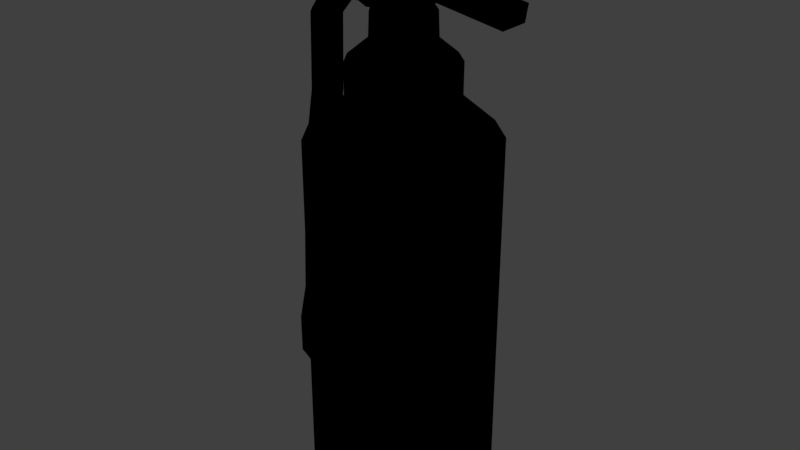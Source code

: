 # Source: fire_ex.blend  (saved by Blender 2.79.0; exported with 4.5.12 LTS)
import bpy
from mathutils import Matrix  # noqa: F401  (used for matrix-valued properties, if any)

bpy.ops.wm.read_factory_settings(use_empty=True)
scene = bpy.context.scene
scene.name = 'Scene'

# ---- collections
col_collection_1 = bpy.data.collections.new('Collection 1'); scene.collection.children.link(col_collection_1)

# ---- materials (node trees are filled in below, after node groups)
mat_material_002 = bpy.data.materials.new('Material.002')
mat_material_002.alpha_threshold = 0.0
mat_material_002.use_transparent_shadow = False
mat_material_002.diffuse_color = (0.0, 0.0, 0.0, 1.0)
mat_material_002.roughness = 0.5
mat_material_003 = bpy.data.materials.new('Material.003')
mat_material_003.alpha_threshold = 0.0
mat_material_003.use_transparent_shadow = False
mat_material_003.roughness = 0.5

# ---- material node trees

# ---- world
world_world = bpy.data.worlds.new('World'); scene.world = world_world
world_world.color = (0.05088, 0.05088, 0.05088)
world_world.use_sun_shadow = False
world_world.sun_shadow_jitter_overblur = 0.0
world_world.cycles.sampling_method = 'MANUAL'

# ---- meshes
me_cylinder_001 = bpy.data.meshes.new('Cylinder.001')
me_cylinder_001.from_pydata([(3.498e-08, 1.656, -1.168), (-3.447e-09, 1.531, 1.421), (1.295, 1.033, -1.168), (1.197, 0.9544, 1.421), (1.615, -0.3686, -1.168), (1.492, -0.3406, 1.421), (0.7187, -1.492, -1.168), (0.6641, -1.379, 1.421), (-0.7187, -1.492, -1.168), (-0.6641, -1.379, 1.421), (-1.615, -0.3686, -1.168), (-1.492, -0.3406, 1.421), (-1.295, 1.033, -1.168), (-1.197, 0.9544, 1.421), (-1.384e-05, 1.303, -1.776), (1.018, 0.812, -1.776), (1.27, -0.2898, -1.776), (0.5652, -1.174, -1.776), (-0.5652, -1.174, -1.776), (-1.27, -0.2898, -1.776), (-1.018, 0.8121, -1.776), (-0.0001759, 1.331, -2.225), (1.04, 0.8301, -2.224), (1.297, -0.2964, -2.224), (0.577, -1.199, -2.224), (-0.5774, -1.199, -2.225), (-1.297, -0.2961, -2.225), (-1.04, 0.8297, -2.225), (-0.0498, 1.328, -3.011), (0.9881, 0.8592, -2.82), (1.255, -0.3096, -2.759), (0.5184, -1.22, -2.916), (-0.6025, -1.178, -3.083), (-1.278, -0.2869, -3.149), (-1.038, 0.8072, -3.128), (0.8403, 1.33, -4.335), (1.647, 0.8207, -3.611), (1.835, -0.2885, -3.444), (1.292, -1.202, -3.93), (0.4027, -1.174, -4.726), (-0.1057, -0.279, -5.172), (0.07035, 0.7936, -5.019), (2.861, 1.416, -5.902), (3.034, 0.9104, -4.799), (3.09, -0.326, -4.523), (2.944, -1.3, -5.295), (2.814, -1.253, -6.491), (2.79, -0.3048, -7.208), (2.795, 0.8578, -6.953), (9.725, 1.42, -6.007), (9.865, 0.8786, -4.915), (9.9, -0.313, -4.647), (9.802, -1.274, -5.399), (9.647, -1.284, -6.621), (9.551, -0.3185, -7.392), (9.585, 0.8911, -7.116), (17.55, 1.42, -7.282), (17.69, 0.891, -6.175), (17.73, -0.3185, -5.899), (17.63, -1.284, -6.669), (17.47, -1.274, -7.89), (17.37, -0.3134, -8.643), (17.41, 0.8795, -8.375), (29.78, 1.458, -7.672), (29.77, 0.9125, -6.527), (29.77, -0.326, -6.243), (29.78, -1.317, -7.037), (29.79, -1.311, -8.303), (29.79, -0.3227, -9.086), (29.79, 0.9051, -8.807), (32.98, 2.174, -7.497), (32.96, 1.353, -5.801), (32.95, -0.4827, -5.382), (32.97, -1.957, -6.555), (32.99, -1.961, -8.441), (33.0, -0.4849, -9.622), (33.0, 1.358, -9.2), (36.68, 2.161, -7.479), (36.67, 1.347, -5.79), (36.67, -0.4808, -5.373), (36.68, -1.947, -6.542), (36.69, -1.947, -8.417), (36.69, -0.4808, -9.586), (36.69, 1.347, -9.169), (38.08, 1.379, -7.471), (38.07, 0.8598, -6.393), (38.07, -0.3069, -6.126), (38.08, -1.242, -6.872), (38.08, -1.242, -8.069), (38.09, -0.3068, -8.815), (38.09, 0.8597, -8.549), (-1.976, 1.535, 0.4929), (-1.833, 1.712, 4.232), (2.463, 1.448, 0.6035), (2.445, 1.448, 4.565), (-3.279, 1.465, 0.5403), (-4.678, 1.521, 3.875), (-3.098, 1.64, 7.795), (-5.35, 1.512, 7.461), (-2.784, 1.488, 12.62), (-4.107, 1.429, 13.77), (-0.6621, 1.505, 5.148), (-1.82, 1.686, 7.135), (0.5852, 1.448, 12.89), (-0.9678, 1.449, 13.14), (-1.976, -1.474, 0.4929), (-1.833, -1.652, 4.232), (2.463, -1.388, 0.6035), (2.445, -1.388, 4.565), (-3.279, -1.404, 0.5403), (-4.678, -1.461, 3.875), (-3.098, -1.579, 7.795), (-5.35, -1.451, 7.461), (-2.784, -1.427, 12.62), (-4.107, -1.368, 13.77), (-0.6621, -1.444, 5.148), (-1.82, -1.625, 7.135), (0.5852, -1.387, 12.89), (-0.9678, -1.389, 13.14), (0.1781, -1.78, 0.5416), (0.1781, -0.5666, 0.5416), (1.614, -1.78, 1.628), (1.614, -0.5666, 1.628), (1.659, -1.78, 3.428), (1.659, -0.5666, 3.428), (0.2803, -1.78, 4.586), (0.2803, -0.5666, 4.586), (-1.485, -1.78, 4.23), (-1.485, -0.5666, 4.23), (-2.307, -1.78, 2.628), (-2.307, -0.5666, 2.628), (-1.567, -1.78, 0.9864), (-1.567, -0.5666, 0.9864), (44.36, 8.501, 2.676), (11.79, 8.499, 2.519), (44.34, 7.531, 6.611), (11.77, 7.53, 6.453), (44.33, 4.844, 9.645), (11.76, 4.842, 9.487), (44.32, 1.054, 11.08), (11.75, 1.054, 10.92), (44.32, -2.97, 10.59), (11.75, -2.969, 10.44), (44.33, -6.306, 8.291), (11.76, -6.304, 8.133), (44.35, -8.189, 4.702), (11.78, -8.187, 4.545), (44.37, -8.189, 0.649), (11.8, -8.187, 0.493), (44.39, -6.306, -2.94), (11.82, -6.304, -3.095), (44.4, -2.97, -5.242), (11.83, -2.969, -5.397), (44.4, 1.054, -5.731), (11.83, 1.054, -5.885), (44.39, 4.844, -4.294), (11.82, 4.842, -4.448), (44.38, 7.531, -1.26), (11.81, 7.53, -1.415), (46.18, 6.536, 2.684), (46.17, 5.791, 5.707), (46.16, 3.727, 8.036), (46.15, 0.817, 9.14), (46.15, -2.273, 8.765), (46.16, -4.835, 6.997), (46.17, -6.281, 4.241), (46.19, -6.281, 1.128), (46.2, -4.835, -1.628), (46.21, -2.273, -3.396), (46.21, 0.817, -3.771), (46.21, 3.727, -2.668), (46.2, 5.791, -0.3378), (8.626, 4.9, 2.504), (8.615, 4.342, 4.766), (8.606, 2.798, 6.509), (8.602, 0.6197, 7.335), (8.604, -1.693, 7.054), (8.61, -3.61, 5.731), (8.62, -4.692, 3.669), (8.631, -4.692, 1.339), (8.641, -3.61, -0.7233), (8.647, -1.693, -2.047), (8.649, 0.6197, -2.327), (8.645, 2.798, -1.501), (8.636, 4.342, 0.2422), (5.311, 4.912, 2.488), (5.3, 4.353, 4.755), (5.292, 2.805, 6.503), (5.288, 0.6212, 7.331), (5.289, -1.697, 7.05), (5.296, -3.619, 5.723), (5.306, -4.704, 3.656), (5.317, -4.704, 1.32), (5.327, -3.619, -0.7473), (5.333, -1.697, -2.074), (5.335, 0.6212, -2.355), (5.331, 2.805, -1.527), (5.322, 4.353, 0.2207), (3.607, 2.896, 2.48), (3.601, 2.568, 3.81), (3.596, 1.66, 4.836), (3.593, 0.3782, 5.322), (3.594, -0.9822, 5.157), (3.598, -2.11, 4.378), (3.604, -2.747, 3.165), (3.61, -2.747, 1.795), (3.616, -2.11, 0.5812), (3.62, -0.9822, -0.1973), (3.621, 0.3782, -0.3625), (3.618, 1.66, 0.1235), (3.614, 2.568, 1.149), (1.171, 2.802, 2.468), (1.165, 2.485, 3.755), (1.16, 1.606, 4.747), (1.158, 0.3669, 5.217), (1.158, -0.9488, 5.057), (1.162, -2.04, 4.304), (1.168, -2.656, 3.131), (1.174, -2.656, 1.805), (1.18, -2.04, 0.6318), (1.183, -0.9488, -0.1211), (1.184, 0.3669, -0.2808), (1.182, 1.606, 0.1892), (1.177, 2.485, 1.181), (5.809, -5.558, 5.313), (4.911, -3.947, 8.297), (3.27, -2.857, 2.968), (2.318, -1.15, 6.13), (2.067, -1.463, 2.964), (1.599, -0.6236, 4.518), (5.073, -6.172, 5.423), (4.175, -4.561, 8.408), (2.456, -3.537, 3.09), (1.504, -1.83, 6.252), (1.297, -2.105, 3.079), (0.8294, -1.266, 4.633), (0.05676, 1.187, -1.033), (0.05675, 1.187, 0.9674), (0.8386, 0.8104, -1.033), (0.8386, 0.8104, 0.9674), (1.032, -0.03561, -1.033), (1.032, -0.03561, 0.9674), (0.4906, -0.7141, -1.033), (0.4906, -0.7141, 0.9674), (-0.3771, -0.7141, -1.033), (-0.3771, -0.7141, 0.9674), (-0.9182, -0.03561, -1.033), (-0.9182, -0.03561, 0.9674), (-0.7251, 0.8104, -1.033), (-0.7251, 0.8104, 0.9674), (0.05675, 0.8401, -1.615), (0.5675, 0.5942, -1.615), (0.6936, 0.04156, -1.615), (0.3402, -0.4016, -1.615), (-0.2267, -0.4016, -1.615), (-0.5801, 0.04156, -1.615), (-0.454, 0.5942, -1.615), (0.05675, 0.8401, -2.257), (0.5675, 0.5942, -2.257), (0.6936, 0.04156, -2.257), (0.3402, -0.4016, -2.257), (-0.2267, -0.4016, -2.257), (-0.5801, 0.04156, -2.257), (-0.454, 0.5942, -2.257), (0.05676, 0.8401, -3.016), (0.5675, 0.5942, -3.016), (0.6936, 0.04156, -3.016), (0.3402, -0.4016, -3.016), (-0.2267, -0.4016, -3.016), (-0.5801, 0.04156, -3.016), (-0.454, 0.5942, -3.016), (0.9302, 0.8401, -4.349), (1.322, 0.5942, -4.021), (1.419, 0.04156, -3.94), (1.148, -0.4016, -4.167), (0.7128, -0.4016, -4.531), (0.4418, 0.04156, -4.757), (0.5385, 0.5942, -4.676), (2.97, 0.9291, -5.886), (2.914, 0.6497, -5.308), (2.9, 0.02175, -5.166), (2.939, -0.4818, -5.565), (3.001, -0.4818, -6.206), (3.04, 0.02175, -6.606), (3.027, 0.6497, -6.464), (9.781, 0.9291, -6.053), (9.873, 0.6497, -5.48), (9.895, 0.02175, -5.338), (9.832, -0.4818, -5.735), (9.73, -0.4818, -6.371), (9.667, 0.02175, -6.767), (9.689, 0.6497, -6.626), (17.61, 0.9291, -7.303), (17.7, 0.6497, -6.73), (17.72, 0.02175, -6.589), (17.66, -0.4818, -6.985), (17.56, -0.4818, -7.621), (17.49, 0.02175, -8.018), (17.52, 0.6497, -7.876), (29.92, 0.972, -7.696), (29.91, 0.6764, -7.082), (29.91, 0.0122, -6.93), (29.91, -0.5204, -7.355), (29.92, -0.5204, -8.037), (29.92, 0.0122, -8.461), (29.92, 0.6764, -8.31), (33.11, 1.688, -7.533), (33.1, 1.123, -6.36), (33.1, -0.147, -6.07), (33.1, -1.165, -6.882), (33.11, -1.165, -8.184), (33.11, -0.147, -8.996), (33.11, 1.123, -8.706), (36.59, 1.688, -7.513), (36.58, 1.123, -6.339), (36.58, -0.147, -6.05), (36.58, -1.165, -6.862), (36.59, -1.165, -8.164), (36.59, -0.147, -8.976), (36.59, 1.123, -8.686), (37.6, 1.154, -7.507), (37.6, 0.7896, -6.751), (37.6, -0.02819, -6.564), (37.6, -0.684, -7.087), (37.6, -0.684, -7.926), (37.61, -0.02819, -8.449), (37.6, 0.7896, -8.262), (-1.917, 1.244, 0.9408), (-1.932, 1.244, 4.121), (2.127, 1.244, 0.9602), (2.112, 1.244, 4.14), (-2.917, 1.244, 0.9546), (-4.147, 1.244, 3.981), (-3.331, 1.244, 7.573), (-4.79, 1.244, 7.435), (-3.22, 1.244, 12.41), (-3.895, 1.244, 13.19), (-1.075, 1.244, 5.312), (-1.642, 1.244, 6.881), (0.1916, 1.244, 12.54), (-0.5913, 1.244, 12.66), (-1.917, -0.8097, 0.9408), (-1.932, -0.8097, 4.121), (2.127, -0.8097, 0.9602), (2.112, -0.8097, 4.14), (-2.917, -0.8097, 0.9546), (-4.147, -0.8097, 3.981), (-3.331, -0.8097, 7.573), (-4.79, -0.8097, 7.435), (-3.22, -0.8097, 12.41), (-3.895, -0.8097, 13.19), (-1.075, -0.8097, 5.312), (-1.642, -0.8097, 6.881), (0.1916, -0.8097, 12.54), (-0.5913, -0.8097, 12.66), (0.1299, -1.172, 1.029), (0.1299, -0.8005, 1.029), (1.198, -1.172, 1.838), (1.198, -0.8005, 1.838), (1.232, -1.172, 3.177), (1.232, -0.8005, 3.177), (0.2059, -1.172, 4.039), (0.2059, -0.8005, 4.039), (-1.107, -1.172, 3.774), (-1.107, -0.8005, 3.774), (-1.719, -1.172, 2.582), (-1.719, -0.8005, 2.582), (-1.168, -1.172, 1.36), (-1.168, -0.8005, 1.36), (44.16, 8.063, 2.642), (12.11, 8.063, 2.488), (44.14, 7.164, 6.286), (12.09, 7.164, 6.132), (44.13, 4.675, 9.096), (12.08, 4.675, 8.942), (44.12, 1.165, 10.43), (12.07, 1.165, 10.27), (44.12, -2.561, 9.975), (12.08, -2.561, 9.821), (44.13, -5.65, 7.842), (12.09, -5.65, 7.688), (44.15, -7.395, 4.519), (12.1, -7.395, 4.365), (44.17, -7.395, 0.7648), (12.12, -7.395, 0.6108), (44.18, -5.65, -2.559), (12.14, -5.65, -2.713), (44.19, -2.561, -4.691), (12.15, -2.561, -4.845), (44.19, 1.165, -5.144), (12.15, 1.165, -5.298), (44.19, 4.675, -3.813), (12.14, 4.675, -3.967), (44.18, 7.164, -1.003), (12.13, 7.164, -1.157), (45.62, 6.448, 2.649), (45.61, 5.735, 5.543), (45.59, 3.758, 7.775), (45.59, 0.9708, 8.832), (45.59, -1.989, 8.472), (45.6, -4.442, 6.779), (45.61, -5.827, 4.139), (45.63, -5.827, 1.158), (45.64, -4.442, -1.481), (45.65, -1.989, -3.175), (45.65, 0.9708, -3.534), (45.64, 3.758, -2.477), (45.63, 5.735, -0.2457), (8.98, 4.478, 2.473), (8.97, 3.99, 4.452), (8.963, 2.639, 5.977), (8.96, 0.7333, 6.7), (8.961, -1.29, 6.454), (8.966, -2.967, 5.296), (8.975, -3.914, 3.492), (8.985, -3.914, 1.454), (8.994, -2.967, -0.351), (8.999, -1.29, -1.509), (9.0, 0.7333, -1.754), (8.997, 2.639, -1.032), (8.989, 3.99, 0.4939), (5.64, 4.478, 2.457), (5.63, 3.99, 4.435), (5.623, 2.639, 5.961), (5.619, 0.7333, 6.684), (5.62, -1.29, 6.438), (5.626, -2.967, 5.28), (5.635, -3.914, 3.476), (5.644, -3.914, 1.438), (5.653, -2.967, -0.367), (5.659, -1.29, -1.525), (5.66, 0.7333, -1.77), (5.656, 2.639, -1.048), (5.649, 3.99, 0.4778), (3.969, 2.478, 2.449), (3.964, 2.22, 3.498), (3.96, 1.503, 4.307), (3.959, 0.4922, 4.691), (3.959, -0.5808, 4.56), (3.962, -1.47, 3.946), (3.967, -1.973, 2.989), (3.972, -1.973, 1.908), (3.977, -1.47, 0.951), (3.98, -0.5808, 0.3369), (3.98, 0.4922, 0.2066), (3.978, 1.503, 0.59), (3.974, 2.22, 1.399), (1.673, 2.478, 2.438), (1.668, 2.22, 3.487), (1.664, 1.503, 4.296), (1.662, 0.4922, 4.68), (1.663, -0.5808, 4.549), (1.666, -1.47, 3.935), (1.67, -1.973, 2.978), (1.675, -1.973, 1.897), (1.68, -1.47, 0.94), (1.683, -0.5808, 0.3259), (1.684, 0.4922, 0.1956), (1.682, 1.503, 0.5789), (1.678, 2.22, 1.388), (5.235, -5.198, 5.457), (4.537, -3.946, 7.776), (2.941, -2.806, 3.475), (2.243, -1.554, 5.794), (2.016, -1.703, 3.446), (1.686, -1.111, 4.543), (5.096, -5.314, 5.478), (4.398, -4.062, 7.797), (2.802, -2.923, 3.496), (2.104, -1.671, 5.815), (1.876, -1.82, 3.467), (1.546, -1.227, 4.564)], [], [(0, 2, 3, 1), (2, 4, 5, 3), (4, 6, 7, 5), (6, 8, 9, 7), (8, 10, 11, 9), (3, 5, 7, 9, 11, 13, 1), (10, 12, 13, 11), (12, 0, 1, 13), (2, 15, 16, 4), (19, 26, 27, 20), (8, 18, 19, 10), (0, 14, 15, 2), (4, 16, 17, 6), (10, 19, 20, 12), (6, 17, 18, 8), (12, 20, 14, 0), (23, 30, 31, 24), (17, 24, 25, 18), (15, 22, 23, 16), (20, 27, 21, 14), (18, 25, 26, 19), (16, 23, 24, 17), (14, 21, 22, 15), (34, 41, 35, 28), (21, 28, 29, 22), (26, 33, 34, 27), (24, 31, 32, 25), (22, 29, 30, 23), (27, 34, 28, 21), (25, 32, 33, 26), (40, 47, 48, 41), (32, 39, 40, 33), (30, 37, 38, 31), (28, 35, 36, 29), (33, 40, 41, 34), (31, 38, 39, 32), (29, 36, 37, 30), (46, 53, 54, 47), (38, 45, 46, 39), (36, 43, 44, 37), (41, 48, 42, 35), (39, 46, 47, 40), (37, 44, 45, 38), (35, 42, 43, 36), (50, 57, 58, 51), (44, 51, 52, 45), (42, 49, 50, 43), (47, 54, 55, 48), (45, 52, 53, 46), (43, 50, 51, 44), (48, 55, 49, 42), (61, 68, 69, 62), (55, 62, 56, 49), (53, 60, 61, 54), (51, 58, 59, 52), (49, 56, 57, 50), (54, 61, 62, 55), (52, 59, 60, 53), (69, 76, 70, 63), (59, 66, 67, 60), (57, 64, 65, 58), (62, 69, 63, 56), (60, 67, 68, 61), (58, 65, 66, 59), (56, 63, 64, 57), (73, 80, 81, 74), (67, 74, 75, 68), (65, 72, 73, 66), (63, 70, 71, 64), (68, 75, 76, 69), (66, 73, 74, 67), (64, 71, 72, 65), (77, 84, 85, 78), (71, 78, 79, 72), (76, 83, 77, 70), (74, 81, 82, 75), (72, 79, 80, 73), (70, 77, 78, 71), (75, 82, 83, 76), (84, 90, 89, 88, 87, 86, 85), (82, 89, 90, 83), (80, 87, 88, 81), (78, 85, 86, 79), (83, 90, 84, 77), (81, 88, 89, 82), (79, 86, 87, 80), (91, 93, 94, 92), (92, 96, 95, 91), (92, 97, 98, 96), (97, 99, 100, 98), (92, 101, 102, 97), (101, 103, 104, 102), (105, 106, 108, 107), (106, 105, 109, 110), (106, 110, 112, 111), (111, 112, 114, 113), (106, 111, 116, 115), (115, 116, 118, 117), (99, 97, 111, 113), (91, 95, 109, 105), (97, 102, 116, 111), (93, 91, 105, 107), (101, 92, 106, 115), (96, 98, 112, 110), (104, 103, 117, 118), (92, 94, 108, 106), (102, 104, 118, 116), (100, 99, 113, 114), (94, 93, 107, 108), (103, 101, 115, 117), (98, 100, 114, 112), (95, 96, 110, 109), (119, 121, 122, 120), (121, 123, 124, 122), (123, 125, 126, 124), (125, 127, 128, 126), (127, 129, 130, 128), (122, 124, 126, 128, 130, 132, 120), (129, 131, 132, 130), (131, 119, 120, 132), (119, 131, 129, 127, 125, 123, 121), (133, 135, 136, 134), (135, 137, 138, 136), (137, 139, 140, 138), (139, 141, 142, 140), (141, 143, 144, 142), (143, 145, 146, 144), (145, 147, 148, 146), (147, 149, 150, 148), (149, 151, 152, 150), (151, 153, 154, 152), (153, 155, 156, 154), (144, 177, 176, 142), (155, 157, 158, 156), (157, 133, 134, 158), (137, 161, 162, 139), (159, 171, 170, 169, 168, 167, 166, 165, 164, 163, 162, 161, 160), (147, 166, 167, 149), (133, 159, 160, 135), (157, 171, 159, 133), (143, 164, 165, 145), (153, 169, 170, 155), (139, 162, 163, 141), (149, 167, 168, 151), (135, 160, 161, 137), (145, 165, 166, 147), (155, 170, 171, 157), (141, 163, 164, 143), (151, 168, 169, 153), (174, 187, 186, 173), (154, 182, 181, 152), (140, 175, 174, 138), (150, 180, 179, 148), (136, 173, 172, 134), (134, 172, 184, 158), (146, 178, 177, 144), (156, 183, 182, 154), (142, 176, 175, 140), (152, 181, 180, 150), (138, 174, 173, 136), (148, 179, 178, 146), (158, 184, 183, 156), (185, 198, 210, 197), (182, 195, 194, 181), (175, 188, 187, 174), (183, 196, 195, 182), (176, 189, 188, 175), (184, 197, 196, 183), (177, 190, 189, 176), (172, 185, 197, 184), (178, 191, 190, 177), (179, 192, 191, 178), (180, 193, 192, 179), (173, 186, 185, 172), (181, 194, 193, 180), (207, 220, 219, 206), (191, 204, 203, 190), (192, 205, 204, 191), (193, 206, 205, 192), (186, 199, 198, 185), (194, 207, 206, 193), (187, 200, 199, 186), (195, 208, 207, 194), (188, 201, 200, 187), (196, 209, 208, 195), (189, 202, 201, 188), (197, 210, 209, 196), (190, 203, 202, 189), (212, 213, 214, 215, 216, 217, 218, 219, 220, 221, 222, 223, 211), (200, 213, 212, 199), (208, 221, 220, 207), (201, 214, 213, 200), (209, 222, 221, 208), (202, 215, 214, 201), (210, 223, 222, 209), (203, 216, 215, 202), (198, 211, 223, 210), (204, 217, 216, 203), (205, 218, 217, 204), (206, 219, 218, 205), (199, 212, 211, 198), (224, 225, 227, 226), (226, 227, 229, 228), (230, 232, 233, 231), (232, 234, 235, 233), (227, 233, 235, 229), (224, 230, 231, 225), (228, 234, 232, 226), (229, 235, 234, 228), (225, 231, 233, 227), (226, 232, 230, 224), (236, 237, 239, 238), (238, 239, 241, 240), (240, 241, 243, 242), (242, 243, 245, 244), (244, 245, 247, 246), (239, 237, 249, 247, 245, 243, 241), (246, 247, 249, 248), (248, 249, 237, 236), (238, 240, 252, 251), (255, 256, 263, 262), (244, 246, 255, 254), (236, 238, 251, 250), (240, 242, 253, 252), (246, 248, 256, 255), (242, 244, 254, 253), (248, 236, 250, 256), (259, 260, 267, 266), (253, 254, 261, 260), (251, 252, 259, 258), (256, 250, 257, 263), (254, 255, 262, 261), (252, 253, 260, 259), (250, 251, 258, 257), (270, 264, 271, 277), (257, 258, 265, 264), (262, 263, 270, 269), (260, 261, 268, 267), (258, 259, 266, 265), (263, 257, 264, 270), (261, 262, 269, 268), (276, 277, 284, 283), (268, 269, 276, 275), (266, 267, 274, 273), (264, 265, 272, 271), (269, 270, 277, 276), (267, 268, 275, 274), (265, 266, 273, 272), (282, 283, 290, 289), (274, 275, 282, 281), (272, 273, 280, 279), (277, 271, 278, 284), (275, 276, 283, 282), (273, 274, 281, 280), (271, 272, 279, 278), (286, 287, 294, 293), (280, 281, 288, 287), (278, 279, 286, 285), (283, 284, 291, 290), (281, 282, 289, 288), (279, 280, 287, 286), (284, 278, 285, 291), (297, 298, 305, 304), (291, 285, 292, 298), (289, 290, 297, 296), (287, 288, 295, 294), (285, 286, 293, 292), (290, 291, 298, 297), (288, 289, 296, 295), (305, 299, 306, 312), (295, 296, 303, 302), (293, 294, 301, 300), (298, 292, 299, 305), (296, 297, 304, 303), (294, 295, 302, 301), (292, 293, 300, 299), (309, 310, 317, 316), (303, 304, 311, 310), (301, 302, 309, 308), (299, 300, 307, 306), (304, 305, 312, 311), (302, 303, 310, 309), (300, 301, 308, 307), (313, 314, 321, 320), (307, 308, 315, 314), (312, 306, 313, 319), (310, 311, 318, 317), (308, 309, 316, 315), (306, 307, 314, 313), (311, 312, 319, 318), (320, 321, 322, 323, 324, 325, 326), (318, 319, 326, 325), (316, 317, 324, 323), (314, 315, 322, 321), (319, 313, 320, 326), (317, 318, 325, 324), (315, 316, 323, 322), (327, 328, 330, 329), (328, 327, 331, 332), (328, 332, 334, 333), (333, 334, 336, 335), (328, 333, 338, 337), (337, 338, 340, 339), (341, 343, 344, 342), (342, 346, 345, 341), (342, 347, 348, 346), (347, 349, 350, 348), (342, 351, 352, 347), (351, 353, 354, 352), (335, 349, 347, 333), (327, 341, 345, 331), (333, 347, 352, 338), (329, 343, 341, 327), (337, 351, 342, 328), (332, 346, 348, 334), (340, 354, 353, 339), (328, 342, 344, 330), (338, 352, 354, 340), (336, 350, 349, 335), (330, 344, 343, 329), (339, 353, 351, 337), (334, 348, 350, 336), (331, 345, 346, 332), (355, 356, 358, 357), (357, 358, 360, 359), (359, 360, 362, 361), (361, 362, 364, 363), (363, 364, 366, 365), (358, 356, 368, 366, 364, 362, 360), (365, 366, 368, 367), (367, 368, 356, 355), (355, 357, 359, 361, 363, 365, 367), (369, 370, 372, 371), (371, 372, 374, 373), (373, 374, 376, 375), (375, 376, 378, 377), (377, 378, 380, 379), (379, 380, 382, 381), (381, 382, 384, 383), (383, 384, 386, 385), (385, 386, 388, 387), (387, 388, 390, 389), (389, 390, 392, 391), (380, 378, 412, 413), (391, 392, 394, 393), (393, 394, 370, 369), (373, 375, 398, 397), (395, 396, 397, 398, 399, 400, 401, 402, 403, 404, 405, 406, 407), (383, 385, 403, 402), (369, 371, 396, 395), (393, 369, 395, 407), (379, 381, 401, 400), (389, 391, 406, 405), (375, 377, 399, 398), (385, 387, 404, 403), (371, 373, 397, 396), (381, 383, 402, 401), (391, 393, 407, 406), (377, 379, 400, 399), (387, 389, 405, 404), (410, 409, 422, 423), (390, 388, 417, 418), (376, 374, 410, 411), (386, 384, 415, 416), (372, 370, 408, 409), (370, 394, 420, 408), (382, 380, 413, 414), (392, 390, 418, 419), (378, 376, 411, 412), (388, 386, 416, 417), (374, 372, 409, 410), (384, 382, 414, 415), (394, 392, 419, 420), (421, 433, 446, 434), (418, 417, 430, 431), (411, 410, 423, 424), (419, 418, 431, 432), (412, 411, 424, 425), (420, 419, 432, 433), (413, 412, 425, 426), (408, 420, 433, 421), (414, 413, 426, 427), (415, 414, 427, 428), (416, 415, 428, 429), (409, 408, 421, 422), (417, 416, 429, 430), (443, 442, 455, 456), (427, 426, 439, 440), (428, 427, 440, 441), (429, 428, 441, 442), (422, 421, 434, 435), (430, 429, 442, 443), (423, 422, 435, 436), (431, 430, 443, 444), (424, 423, 436, 437), (432, 431, 444, 445), (425, 424, 437, 438), (433, 432, 445, 446), (426, 425, 438, 439), (448, 447, 459, 458, 457, 456, 455, 454, 453, 452, 451, 450, 449), (436, 435, 448, 449), (444, 443, 456, 457), (437, 436, 449, 450), (445, 444, 457, 458), (438, 437, 450, 451), (446, 445, 458, 459), (439, 438, 451, 452), (434, 446, 459, 447), (440, 439, 452, 453), (441, 440, 453, 454), (442, 441, 454, 455), (435, 434, 447, 448), (460, 462, 463, 461), (462, 464, 465, 463), (466, 467, 469, 468), (468, 469, 471, 470), (463, 465, 471, 469), (460, 461, 467, 466), (464, 462, 468, 470), (465, 464, 470, 471), (461, 463, 469, 467), (462, 460, 466, 468)])
me_cylinder_001.polygons.foreach_set('use_smooth', [1, 1, 1, 1, 1, 1, 1, 1, 1, 1, 1, 1, 1, 1, 1, 1, 1, 1, 1, 1, 1, 1, 1, 1, 1, 1, 1, 1, 1, 1, 1, 1, 1, 1, 1, 1, 1, 1, 1, 1, 1, 1, 1, 1, 1, 1, 1, 1, 1, 1, 1, 1, 1, 1, 1, 1, 1, 1, 1, 1, 1, 1, 1, 1, 1, 1, 1, 1, 1, 1, 1, 1, 1, 1, 1, 1, 1, 1, 1, 1, 1, 1, 1, 1, 1, 1, 0, 0, 0, 0, 0, 0, 0, 0, 0, 0, 0, 0, 0, 0, 0, 0, 0, 0, 0, 0, 0, 0, 0, 0, 0, 0, 0, 0, 0, 0, 0, 0, 0, 0, 0, 1, 1, 1, 1, 1, 1, 1, 1, 1, 1, 1, 1, 1, 1, 1, 1, 1, 1, 1, 1, 1, 1, 1, 1, 1, 1, 1, 1, 1, 1, 1, 1, 1, 1, 1, 1, 1, 1, 1, 1, 1, 1, 1, 1, 1, 1, 1, 1, 1, 1, 1, 1, 1, 1, 1, 1, 1, 1, 1, 1, 1, 1, 1, 1, 1, 1, 1, 1, 1, 1, 1, 1, 1, 1, 1, 1, 1, 1, 1, 1, 0, 0, 0, 0, 0, 0, 0, 0, 0, 0, 1, 1, 1, 1, 1, 1, 1, 1, 1, 1, 1, 1, 1, 1, 1, 1, 1, 1, 1, 1, 1, 1, 1, 1, 1, 1, 1, 1, 1, 1, 1, 1, 1, 1, 1, 1, 1, 1, 1, 1, 1, 1, 1, 1, 1, 1, 1, 1, 1, 1, 1, 1, 1, 1, 1, 1, 1, 1, 1, 1, 1, 1, 1, 1, 1, 1, 1, 1, 1, 1, 1, 1, 1, 1, 1, 1, 1, 1, 1, 1, 1, 1, 1, 1, 1, 1, 0, 0, 0, 0, 0, 0, 0, 0, 0, 0, 0, 0, 0, 0, 0, 0, 0, 0, 0, 0, 0, 0, 0, 0, 0, 0, 0, 0, 0, 0, 0, 0, 0, 0, 0, 1, 1, 1, 1, 1, 1, 1, 1, 1, 1, 1, 1, 1, 1, 1, 1, 1, 1, 1, 1, 1, 1, 1, 1, 1, 1, 1, 1, 1, 1, 1, 1, 1, 1, 1, 1, 1, 1, 1, 1, 1, 1, 1, 1, 1, 1, 1, 1, 1, 1, 1, 1, 1, 1, 1, 1, 1, 1, 1, 1, 1, 1, 1, 1, 1, 1, 1, 1, 1, 1, 1, 1, 1, 1, 1, 1, 1, 1, 1, 1, 0, 0, 0, 0, 0, 0, 0, 0, 0, 0])
me_cylinder_001.polygons.foreach_set('material_index', [0, 0, 0, 0, 0, 0, 0, 0, 0, 0, 0, 0, 0, 0, 0, 0, 0, 0, 0, 0, 0, 0, 0, 0, 0, 0, 0, 0, 0, 0, 0, 0, 0, 0, 0, 0, 0, 0, 0, 0, 0, 0, 0, 0, 0, 0, 0, 0, 0, 0, 0, 0, 0, 0, 0, 0, 0, 0, 0, 0, 0, 0, 0, 0, 0, 0, 0, 0, 0, 0, 0, 0, 0, 0, 0, 0, 0, 0, 0, 0, 0, 0, 0, 0, 0, 0, 0, 0, 0, 0, 0, 0, 0, 0, 0, 0, 0, 0, 0, 0, 0, 0, 0, 0, 0, 0, 0, 0, 0, 0, 0, 0, 0, 0, 0, 0, 0, 0, 0, 0, 0, 0, 0, 0, 0, 0, 0, 0, 0, 0, 0, 0, 0, 0, 0, 0, 0, 0, 0, 0, 0, 0, 0, 0, 0, 0, 0, 0, 0, 0, 0, 0, 0, 0, 0, 0, 0, 0, 0, 0, 0, 0, 0, 0, 0, 0, 0, 0, 0, 0, 0, 0, 0, 0, 0, 0, 0, 0, 0, 0, 0, 0, 0, 0, 0, 0, 0, 0, 0, 0, 0, 0, 0, 0, 0, 0, 0, 0, 0, 0, 0, 0, 0, 0, 0, 0, 0, 0, 0, 0, 0, 1, 1, 1, 1, 1, 1, 1, 1, 1, 1, 1, 1, 1, 1, 1, 1, 1, 1, 1, 1, 1, 1, 1, 1, 1, 1, 1, 1, 1, 1, 1, 1, 1, 1, 1, 1, 1, 1, 1, 1, 1, 1, 1, 1, 1, 1, 1, 1, 1, 1, 1, 1, 1, 1, 1, 1, 1, 1, 1, 1, 1, 1, 1, 1, 1, 1, 1, 1, 1, 1, 1, 1, 1, 1, 1, 1, 1, 1, 1, 1, 1, 1, 1, 1, 1, 1, 1, 1, 1, 1, 1, 1, 1, 1, 1, 1, 1, 1, 1, 1, 1, 1, 1, 1, 1, 1, 1, 1, 1, 1, 1, 1, 1, 1, 1, 1, 1, 1, 1, 1, 1, 1, 1, 1, 1, 1, 1, 1, 1, 1, 1, 1, 1, 1, 1, 1, 1, 1, 1, 1, 1, 1, 1, 1, 1, 1, 1, 1, 1, 1, 1, 1, 1, 1, 1, 1, 1, 1, 1, 1, 1, 1, 1, 1, 1, 1, 1, 1, 1, 1, 1, 1, 1, 1, 1, 1, 1, 1, 1, 1, 1, 1, 1, 1, 1, 1, 1, 1, 1, 1, 1, 1, 1, 1, 1, 1, 1, 1, 1, 1, 1, 1, 1, 1, 1, 1, 1, 1, 1, 1, 1])
_uv = me_cylinder_001.uv_layers.new(name='UVMap')
_uv.uv.foreach_set('vector', [0.8633, 0.7918, 0.8633, 0.7915, 0.8641, 0.7915, 0.8641, 0.7918, 0.8633, 0.7915, 0.8633, 0.7914, 0.8641, 0.7914, 0.8641, 0.7915, 0.8633, 0.7914, 0.8633, 0.7916, 0.8641, 0.7916, 0.8641, 0.7914, 0.8633, 0.7916, 0.8633, 0.792, 0.8641, 0.792, 0.8641, 0.7916, 0.8633, 0.792, 0.8633, 0.7922, 0.8641, 0.7922, 0.8641, 0.792, 0.8641, 0.7915, 0.8641, 0.7914, 0.8641, 0.7916, 0.8641, 0.792, 0.8641, 0.7922, 0.8641, 0.7921, 0.8641, 0.7918, 0.8633, 0.7922, 0.8633, 0.7921, 0.8641, 0.7921, 0.8641, 0.7922, 0.8633, 0.7921, 0.8633, 0.7918, 0.8641, 0.7918, 0.8641, 0.7921, 0.8633, 0.7915, 0.8631, 0.7916, 0.8631, 0.7915, 0.8633, 0.7914, 0.8631, 0.792, 0.8628, 0.7921, 0.8628, 0.792, 0.8631, 0.792, 0.8633, 0.792, 0.8631, 0.7919, 0.8631, 0.792, 0.8633, 0.7922, 0.8633, 0.7918, 0.8631, 0.7918, 0.8631, 0.7916, 0.8633, 0.7915, 0.8633, 0.7914, 0.8631, 0.7915, 0.8631, 0.7917, 0.8633, 0.7916, 0.8633, 0.7922, 0.8631, 0.792, 0.8631, 0.792, 0.8633, 0.7921, 0.8633, 0.7916, 0.8631, 0.7917, 0.8631, 0.7919, 0.8633, 0.792, 0.8633, 0.7921, 0.8631, 0.792, 0.8631, 0.7918, 0.8633, 0.7918, 0.8628, 0.7915, 0.8625, 0.7915, 0.8625, 0.7917, 0.8628, 0.7917, 0.8631, 0.7917, 0.8628, 0.7917, 0.8628, 0.7919, 0.8631, 0.7919, 0.8631, 0.7916, 0.8628, 0.7916, 0.8628, 0.7915, 0.8631, 0.7915, 0.8631, 0.792, 0.8628, 0.792, 0.8628, 0.7918, 0.8631, 0.7918, 0.8631, 0.7919, 0.8628, 0.7919, 0.8628, 0.7921, 0.8631, 0.792, 0.8631, 0.7915, 0.8628, 0.7915, 0.8628, 0.7917, 0.8631, 0.7917, 0.8631, 0.7918, 0.8628, 0.7918, 0.8628, 0.7916, 0.8631, 0.7916, 0.8623, 0.8009, 0.8621, 0.8011, 0.8621, 0.801, 0.8622, 0.8009, 0.8628, 0.7918, 0.8625, 0.7918, 0.8625, 0.7916, 0.8628, 0.7916, 0.8628, 0.7921, 0.8625, 0.7921, 0.8625, 0.792, 0.8628, 0.792, 0.8628, 0.7917, 0.8625, 0.7917, 0.8625, 0.7919, 0.8628, 0.7919, 0.8628, 0.7916, 0.8625, 0.7916, 0.8625, 0.7915, 0.8628, 0.7915, 0.8628, 0.792, 0.8625, 0.792, 0.8625, 0.7918, 0.8628, 0.7918, 0.8628, 0.7919, 0.8625, 0.7919, 0.8625, 0.7921, 0.8628, 0.7921, 0.8621, 0.8011, 0.8618, 0.8013, 0.8618, 0.8013, 0.8621, 0.8011, 0.8623, 0.8009, 0.8621, 0.801, 0.8621, 0.8011, 0.8623, 0.8009, 0.8621, 0.8009, 0.862, 0.801, 0.8621, 0.801, 0.8622, 0.8009, 0.8622, 0.8009, 0.8621, 0.801, 0.862, 0.801, 0.8622, 0.8009, 0.8623, 0.8009, 0.8621, 0.8011, 0.8621, 0.8011, 0.8623, 0.8009, 0.8622, 0.8009, 0.8621, 0.801, 0.8621, 0.801, 0.8623, 0.8009, 0.8622, 0.8009, 0.862, 0.801, 0.862, 0.801, 0.8621, 0.8009, 0.8618, 0.8012, 0.8609, 0.8011, 0.8609, 0.8012, 0.8618, 0.8013, 0.8621, 0.801, 0.8618, 0.8011, 0.8618, 0.8012, 0.8621, 0.801, 0.862, 0.801, 0.8618, 0.8011, 0.8618, 0.8011, 0.862, 0.801, 0.8621, 0.8011, 0.8618, 0.8013, 0.8618, 0.8012, 0.8621, 0.801, 0.8621, 0.801, 0.8618, 0.8012, 0.8618, 0.8013, 0.8621, 0.8011, 0.862, 0.801, 0.8618, 0.8011, 0.8618, 0.8011, 0.8621, 0.801, 0.8621, 0.801, 0.8618, 0.8012, 0.8618, 0.8011, 0.862, 0.801, 0.8609, 0.801, 0.8599, 0.8011, 0.8599, 0.801, 0.8609, 0.801, 0.8618, 0.8011, 0.8609, 0.801, 0.8609, 0.8011, 0.8618, 0.8011, 0.8618, 0.8012, 0.8609, 0.8011, 0.8609, 0.801, 0.8618, 0.8011, 0.8618, 0.8013, 0.8609, 0.8012, 0.8609, 0.8012, 0.8618, 0.8013, 0.8618, 0.8011, 0.8609, 0.8011, 0.8609, 0.8011, 0.8618, 0.8012, 0.8618, 0.8011, 0.8609, 0.801, 0.8609, 0.801, 0.8618, 0.8011, 0.8618, 0.8013, 0.8609, 0.8012, 0.8609, 0.8011, 0.8618, 0.8012, 0.8599, 0.8012, 0.8583, 0.8011, 0.8583, 0.8011, 0.8599, 0.8012, 0.8609, 0.8012, 0.8599, 0.8012, 0.8599, 0.8011, 0.8609, 0.8011, 0.8609, 0.8011, 0.8599, 0.8012, 0.8599, 0.8012, 0.8609, 0.8012, 0.8609, 0.801, 0.8599, 0.801, 0.8599, 0.8011, 0.8609, 0.8011, 0.8609, 0.8011, 0.8599, 0.8011, 0.8599, 0.8011, 0.8609, 0.801, 0.8609, 0.8012, 0.8599, 0.8012, 0.8599, 0.8012, 0.8609, 0.8012, 0.8609, 0.8011, 0.8599, 0.8011, 0.8599, 0.8012, 0.8609, 0.8011, 0.8593, 0.7937, 0.8592, 0.7933, 0.8594, 0.7933, 0.8594, 0.7937, 0.8599, 0.8011, 0.8583, 0.801, 0.8583, 0.801, 0.8599, 0.8012, 0.8599, 0.8011, 0.8583, 0.8009, 0.8583, 0.8009, 0.8599, 0.801, 0.8599, 0.8012, 0.8583, 0.8011, 0.8583, 0.801, 0.8599, 0.8011, 0.8599, 0.8012, 0.8583, 0.801, 0.8583, 0.8011, 0.8599, 0.8012, 0.8599, 0.801, 0.8583, 0.8009, 0.8583, 0.801, 0.8599, 0.8011, 0.8599, 0.8011, 0.8583, 0.801, 0.8583, 0.8009, 0.8599, 0.8011, 0.8594, 0.7933, 0.8594, 0.7929, 0.8593, 0.7929, 0.8593, 0.7933, 0.8593, 0.7937, 0.8593, 0.7933, 0.8592, 0.7933, 0.8593, 0.7937, 0.8594, 0.7937, 0.8595, 0.7933, 0.8594, 0.7933, 0.8594, 0.7937, 0.8594, 0.7937, 0.8594, 0.7933, 0.8595, 0.7933, 0.8594, 0.7937, 0.8593, 0.7937, 0.8592, 0.7933, 0.8592, 0.7933, 0.8593, 0.7937, 0.8594, 0.7937, 0.8594, 0.7933, 0.8593, 0.7933, 0.8593, 0.7937, 0.8594, 0.7937, 0.8595, 0.7933, 0.8595, 0.7933, 0.8594, 0.7937, 0.8594, 0.7929, 0.8594, 0.7928, 0.8595, 0.7928, 0.8595, 0.7929, 0.8595, 0.7933, 0.8595, 0.7929, 0.8595, 0.7929, 0.8595, 0.7933, 0.8592, 0.7933, 0.8592, 0.7929, 0.8594, 0.7929, 0.8594, 0.7933, 0.8593, 0.7933, 0.8593, 0.7929, 0.8592, 0.7929, 0.8592, 0.7933, 0.8595, 0.7933, 0.8595, 0.7929, 0.8594, 0.7929, 0.8594, 0.7933, 0.8594, 0.7933, 0.8594, 0.7929, 0.8595, 0.7929, 0.8595, 0.7933, 0.8592, 0.7933, 0.8592, 0.7929, 0.8592, 0.7929, 0.8592, 0.7933, 0.8594, 0.7928, 0.8593, 0.7928, 0.8593, 0.7928, 0.8593, 0.7928, 0.8594, 0.7928, 0.8595, 0.7928, 0.8595, 0.7928, 0.8592, 0.7929, 0.8593, 0.7928, 0.8593, 0.7928, 0.8592, 0.7929, 0.8594, 0.7929, 0.8594, 0.7928, 0.8593, 0.7928, 0.8593, 0.7929, 0.8595, 0.7929, 0.8595, 0.7928, 0.8595, 0.7928, 0.8595, 0.7929, 0.8592, 0.7929, 0.8593, 0.7928, 0.8594, 0.7928, 0.8594, 0.7929, 0.8593, 0.7929, 0.8593, 0.7928, 0.8593, 0.7928, 0.8592, 0.7929, 0.8595, 0.7929, 0.8595, 0.7928, 0.8594, 0.7928, 0.8594, 0.7929, 0.8591, 0.8008, 0.8591, 0.7999, 0.8598, 0.7999, 0.8598, 0.8008, 0.8598, 0.8008, 0.8598, 0.8013, 0.8591, 0.801, 0.8591, 0.8008, 0.8598, 0.8008, 0.8606, 0.8011, 0.8605, 0.8014, 0.8598, 0.8013, 0.8606, 0.8011, 0.8616, 0.8011, 0.8618, 0.8012, 0.8605, 0.8014, 0.8598, 0.8008, 0.8601, 0.8006, 0.8604, 0.8007, 0.8606, 0.8011, 0.8601, 0.8006, 0.8616, 0.8003, 0.8616, 0.8005, 0.8604, 0.8007, 0.8591, 0.8008, 0.8598, 0.8008, 0.8598, 0.7999, 0.8591, 0.7999, 0.8598, 0.8008, 0.8591, 0.8008, 0.8591, 0.801, 0.8598, 0.8013, 0.8598, 0.8008, 0.8598, 0.8013, 0.8605, 0.8014, 0.8606, 0.8011, 0.8606, 0.8011, 0.8605, 0.8014, 0.8618, 0.8012, 0.8616, 0.8011, 0.8598, 0.8008, 0.8606, 0.8011, 0.8604, 0.8007, 0.8601, 0.8006, 0.8601, 0.8006, 0.8604, 0.8007, 0.8616, 0.8005, 0.8616, 0.8003, 0.8616, 0.8011, 0.8606, 0.8011, 0.8606, 0.8011, 0.8616, 0.8011, 0.8591, 0.8008, 0.8591, 0.801, 0.8591, 0.801, 0.8591, 0.8008, 0.8606, 0.8011, 0.8604, 0.8007, 0.8604, 0.8007, 0.8606, 0.8011, 0.8591, 0.7999, 0.8591, 0.8008, 0.8591, 0.8008, 0.8591, 0.7999, 0.8601, 0.8006, 0.8598, 0.8008, 0.8598, 0.8008, 0.8601, 0.8006, 0.8598, 0.8013, 0.8605, 0.8014, 0.8605, 0.8014, 0.8598, 0.8013, 0.8616, 0.8005, 0.8616, 0.8003, 0.8616, 0.8003, 0.8616, 0.8005, 0.8598, 0.8008, 0.8598, 0.7999, 0.8598, 0.7999, 0.8598, 0.8008, 0.8604, 0.8007, 0.8616, 0.8005, 0.8616, 0.8005, 0.8604, 0.8007, 0.8618, 0.8012, 0.8616, 0.8011, 0.8616, 0.8011, 0.8618, 0.8012, 0.8598, 0.7999, 0.8591, 0.7999, 0.8591, 0.7999, 0.8598, 0.7999, 0.8616, 0.8003, 0.8601, 0.8006, 0.8601, 0.8006, 0.8616, 0.8003, 0.8605, 0.8014, 0.8618, 0.8012, 0.8618, 0.8012, 0.8605, 0.8014, 0.8591, 0.801, 0.8598, 0.8013, 0.8598, 0.8013, 0.8591, 0.801, 0.8581, 0.7965, 0.8592, 0.7951, 0.8592, 0.7951, 0.8581, 0.7965, 0.8592, 0.7951, 0.8609, 0.795, 0.8609, 0.795, 0.8592, 0.7951, 0.8609, 0.795, 0.8621, 0.7964, 0.8621, 0.7964, 0.8609, 0.795, 0.8621, 0.7964, 0.8617, 0.7981, 0.8617, 0.7981, 0.8621, 0.7964, 0.8617, 0.7981, 0.8602, 0.7989, 0.8602, 0.7989, 0.8617, 0.7981, 0.8596, 0.7997, 0.8606, 0.7996, 0.8613, 0.8004, 0.8611, 0.8014, 0.8602, 0.8019, 0.8592, 0.8015, 0.859, 0.8005, 0.8602, 0.7989, 0.8586, 0.7982, 0.8586, 0.7982, 0.8602, 0.7989, 0.8586, 0.7982, 0.8581, 0.7965, 0.8581, 0.7965, 0.8586, 0.7982, 0.8581, 0.7965, 0.8586, 0.7982, 0.8602, 0.7989, 0.8617, 0.7981, 0.8621, 0.7964, 0.8609, 0.795, 0.8592, 0.7951, 0.8553, 0.7917, 0.8564, 0.7917, 0.8564, 0.7997, 0.8553, 0.7997, 0.8564, 0.7917, 0.8572, 0.7917, 0.8572, 0.7997, 0.8564, 0.7997, 0.8572, 0.7917, 0.8576, 0.7917, 0.8576, 0.7997, 0.8572, 0.7997, 0.8576, 0.7917, 0.8575, 0.7917, 0.8575, 0.7997, 0.8576, 0.7997, 0.8575, 0.7917, 0.8568, 0.7917, 0.8568, 0.7997, 0.8575, 0.7997, 0.8568, 0.7917, 0.8558, 0.7917, 0.8558, 0.7997, 0.8568, 0.7997, 0.8558, 0.7917, 0.8547, 0.7917, 0.8547, 0.7997, 0.8558, 0.7997, 0.8547, 0.7917, 0.8537, 0.7917, 0.8537, 0.7997, 0.8547, 0.7997, 0.8537, 0.7917, 0.8531, 0.7917, 0.8531, 0.7997, 0.8537, 0.7997, 0.8531, 0.7917, 0.8529, 0.7917, 0.8529, 0.7997, 0.8531, 0.7997, 0.8529, 0.7917, 0.8533, 0.7917, 0.8533, 0.7997, 0.8529, 0.7997, 0.8568, 0.7997, 0.8561, 0.8005, 0.8565, 0.8005, 0.8575, 0.7997, 0.8533, 0.7917, 0.8542, 0.7917, 0.8542, 0.7997, 0.8533, 0.7997, 0.8542, 0.7917, 0.8553, 0.7917, 0.8553, 0.7997, 0.8542, 0.7997, 0.8572, 0.7917, 0.8568, 0.7914, 0.8571, 0.7914, 0.8576, 0.7917, 0.8553, 0.7914, 0.8544, 0.7914, 0.8537, 0.7914, 0.8534, 0.7914, 0.8535, 0.7914, 0.854, 0.7914, 0.8548, 0.7914, 0.8557, 0.7914, 0.8565, 0.7914, 0.857, 0.7914, 0.8571, 0.7914, 0.8568, 0.7914, 0.8561, 0.7914, 0.8547, 0.7917, 0.8548, 0.7914, 0.854, 0.7914, 0.8537, 0.7917, 0.8553, 0.7917, 0.8553, 0.7914, 0.8561, 0.7914, 0.8564, 0.7917, 0.8542, 0.7917, 0.8544, 0.7914, 0.8553, 0.7914, 0.8553, 0.7917, 0.8568, 0.7917, 0.8565, 0.7914, 0.8557, 0.7914, 0.8558, 0.7917, 0.8529, 0.7917, 0.8534, 0.7914, 0.8537, 0.7914, 0.8533, 0.7917, 0.8576, 0.7917, 0.8571, 0.7914, 0.857, 0.7914, 0.8575, 0.7917, 0.8537, 0.7917, 0.854, 0.7914, 0.8535, 0.7914, 0.8531, 0.7917, 0.8564, 0.7917, 0.8561, 0.7914, 0.8568, 0.7914, 0.8572, 0.7917, 0.8558, 0.7917, 0.8557, 0.7914, 0.8548, 0.7914, 0.8547, 0.7917, 0.8533, 0.7917, 0.8537, 0.7914, 0.8544, 0.7914, 0.8542, 0.7917, 0.8575, 0.7917, 0.857, 0.7914, 0.8565, 0.7914, 0.8568, 0.7917, 0.8531, 0.7917, 0.8535, 0.7914, 0.8534, 0.7914, 0.8529, 0.7917, 0.8563, 0.8005, 0.8563, 0.8013, 0.8559, 0.8013, 0.8559, 0.8005, 0.8529, 0.7997, 0.854, 0.8005, 0.8541, 0.8005, 0.8531, 0.7997, 0.8576, 0.7997, 0.8565, 0.8005, 0.8563, 0.8005, 0.8572, 0.7997, 0.8537, 0.7997, 0.8544, 0.8005, 0.855, 0.8005, 0.8547, 0.7997, 0.8564, 0.7997, 0.8559, 0.8005, 0.8553, 0.8005, 0.8553, 0.7997, 0.8553, 0.7997, 0.8553, 0.8005, 0.8547, 0.8005, 0.8542, 0.7997, 0.8558, 0.7997, 0.8556, 0.8005, 0.8561, 0.8005, 0.8568, 0.7997, 0.8533, 0.7997, 0.8542, 0.8005, 0.854, 0.8005, 0.8529, 0.7997, 0.8575, 0.7997, 0.8565, 0.8005, 0.8565, 0.8005, 0.8576, 0.7997, 0.8531, 0.7997, 0.8541, 0.8005, 0.8544, 0.8005, 0.8537, 0.7997, 0.8572, 0.7997, 0.8563, 0.8005, 0.8559, 0.8005, 0.8564, 0.7997, 0.8547, 0.7997, 0.855, 0.8005, 0.8556, 0.8005, 0.8558, 0.7997, 0.8542, 0.7997, 0.8547, 0.8005, 0.8542, 0.8005, 0.8533, 0.7997, 0.8553, 0.8013, 0.8553, 0.8017, 0.8549, 0.8017, 0.8547, 0.8013, 0.854, 0.8005, 0.854, 0.8013, 0.8541, 0.8013, 0.8541, 0.8005, 0.8565, 0.8005, 0.8565, 0.8013, 0.8563, 0.8013, 0.8563, 0.8005, 0.8542, 0.8005, 0.8542, 0.8013, 0.854, 0.8013, 0.854, 0.8005, 0.8565, 0.8005, 0.8565, 0.8013, 0.8565, 0.8013, 0.8565, 0.8005, 0.8547, 0.8005, 0.8547, 0.8013, 0.8542, 0.8013, 0.8542, 0.8005, 0.8561, 0.8005, 0.8561, 0.8013, 0.8565, 0.8013, 0.8565, 0.8005, 0.8553, 0.8005, 0.8553, 0.8013, 0.8547, 0.8013, 0.8547, 0.8005, 0.8556, 0.8005, 0.8556, 0.8013, 0.8561, 0.8013, 0.8561, 0.8005, 0.855, 0.8005, 0.855, 0.8013, 0.8556, 0.8013, 0.8556, 0.8005, 0.8544, 0.8005, 0.8544, 0.8013, 0.855, 0.8013, 0.855, 0.8005, 0.8559, 0.8005, 0.8559, 0.8013, 0.8553, 0.8013, 0.8553, 0.8005, 0.8541, 0.8005, 0.8541, 0.8013, 0.8544, 0.8013, 0.8544, 0.8005, 0.8546, 0.8017, 0.8546, 0.8023, 0.8548, 0.8023, 0.8548, 0.8017, 0.8556, 0.8013, 0.8554, 0.8017, 0.8557, 0.8017, 0.8561, 0.8013, 0.855, 0.8013, 0.8551, 0.8017, 0.8554, 0.8017, 0.8556, 0.8013, 0.8544, 0.8013, 0.8548, 0.8017, 0.8551, 0.8017, 0.855, 0.8013, 0.8559, 0.8013, 0.8556, 0.8017, 0.8553, 0.8017, 0.8553, 0.8013, 0.8541, 0.8013, 0.8546, 0.8017, 0.8548, 0.8017, 0.8544, 0.8013, 0.8563, 0.8013, 0.8558, 0.8017, 0.8556, 0.8017, 0.8559, 0.8013, 0.854, 0.8013, 0.8546, 0.8017, 0.8546, 0.8017, 0.8541, 0.8013, 0.8565, 0.8013, 0.8559, 0.8017, 0.8558, 0.8017, 0.8563, 0.8013, 0.8542, 0.8013, 0.8547, 0.8017, 0.8546, 0.8017, 0.854, 0.8013, 0.8565, 0.8013, 0.8559, 0.8017, 0.8559, 0.8017, 0.8565, 0.8013, 0.8547, 0.8013, 0.8549, 0.8017, 0.8547, 0.8017, 0.8542, 0.8013, 0.8561, 0.8013, 0.8557, 0.8017, 0.8559, 0.8017, 0.8565, 0.8013, 0.8537, 0.8029, 0.8539, 0.8028, 0.854, 0.8026, 0.854, 0.8023, 0.8538, 0.8021, 0.8536, 0.802, 0.8534, 0.802, 0.8532, 0.8021, 0.8531, 0.8023, 0.853, 0.8026, 0.8531, 0.8028, 0.8533, 0.8029, 0.8535, 0.803, 0.8558, 0.8017, 0.8558, 0.8023, 0.8556, 0.8023, 0.8556, 0.8017, 0.8546, 0.8017, 0.8546, 0.8023, 0.8546, 0.8023, 0.8546, 0.8017, 0.8559, 0.8017, 0.8559, 0.8023, 0.8558, 0.8023, 0.8558, 0.8017, 0.8547, 0.8017, 0.8547, 0.8023, 0.8546, 0.8023, 0.8546, 0.8017, 0.8559, 0.8017, 0.8559, 0.8023, 0.8559, 0.8023, 0.8559, 0.8017, 0.8549, 0.8017, 0.8549, 0.8023, 0.8547, 0.8023, 0.8547, 0.8017, 0.8557, 0.8017, 0.8557, 0.8023, 0.8559, 0.8023, 0.8559, 0.8017, 0.8553, 0.8017, 0.8553, 0.8023, 0.8549, 0.8023, 0.8549, 0.8017, 0.8554, 0.8017, 0.8554, 0.8023, 0.8557, 0.8023, 0.8557, 0.8017, 0.8551, 0.8017, 0.8551, 0.8023, 0.8554, 0.8023, 0.8554, 0.8017, 0.8548, 0.8017, 0.8548, 0.8023, 0.8551, 0.8023, 0.8551, 0.8017, 0.8556, 0.8017, 0.8556, 0.8023, 0.8553, 0.8023, 0.8553, 0.8017, 0.8625, 0.7955, 0.8657, 0.7955, 0.8657, 0.7998, 0.8625, 0.7998, 0.8625, 0.7998, 0.8657, 0.7998, 0.8647, 0.801, 0.8635, 0.801, 0.8625, 0.7955, 0.8625, 0.7998, 0.8657, 0.7998, 0.8657, 0.7955, 0.8625, 0.7998, 0.8635, 0.801, 0.8647, 0.801, 0.8657, 0.7998, 0.8657, 0.7998, 0.8657, 0.7998, 0.8647, 0.801, 0.8647, 0.801, 0.8625, 0.7955, 0.8625, 0.7955, 0.8657, 0.7955, 0.8657, 0.7955, 0.8635, 0.801, 0.8635, 0.801, 0.8625, 0.7998, 0.8625, 0.7998, 0.8647, 0.801, 0.8647, 0.801, 0.8635, 0.801, 0.8635, 0.801, 0.8657, 0.7955, 0.8657, 0.7955, 0.8657, 0.7998, 0.8657, 0.7998, 0.8625, 0.7998, 0.8625, 0.7998, 0.8625, 0.7955, 0.8625, 0.7955, 0.8131, 0.04443, 0.8767, 0.04412, 0.8766, 0.01925, 0.813, 0.01956, 0.813, 0.01956, 0.8766, 0.01925, 0.8766, 0.01311, 0.813, 0.01342, 0.813, 0.01342, 0.8766, 0.01311, 0.8767, 0.03032, 0.813, 0.03063, 0.813, 0.03063, 0.8767, 0.03032, 0.8768, 0.05792, 0.8132, 0.05823, 0.8132, 0.05823, 0.8768, 0.05792, 0.8769, 0.07513, 0.8133, 0.07543, 0.8766, 0.01925, 0.8767, 0.04412, 0.8768, 0.06899, 0.8769, 0.07513, 0.8768, 0.05792, 0.8767, 0.03032, 0.8766, 0.01311, 0.8133, 0.07543, 0.8769, 0.07513, 0.8768, 0.06899, 0.8132, 0.06929, 0.8132, 0.06929, 0.8768, 0.06899, 0.8767, 0.04412, 0.8131, 0.04443, 0.813, 0.01956, 0.813, 0.01342, 0.7945, 0.02426, 0.7945, 0.02827, 0.7947, 0.06477, 0.7947, 0.06076, 0.7742, 0.06086, 0.7743, 0.06487, 0.8132, 0.05823, 0.8133, 0.07543, 0.7947, 0.06477, 0.7946, 0.05353, 0.8131, 0.04443, 0.813, 0.01956, 0.7945, 0.02827, 0.7946, 0.04452, 0.813, 0.01342, 0.813, 0.03063, 0.7945, 0.0355, 0.7945, 0.02426, 0.8133, 0.07543, 0.8132, 0.06929, 0.7947, 0.06076, 0.7947, 0.06477, 0.813, 0.03063, 0.8132, 0.05823, 0.7946, 0.05353, 0.7945, 0.0355, 0.8132, 0.06929, 0.8131, 0.04443, 0.7946, 0.04452, 0.7947, 0.06076, 0.7741, 0.02436, 0.7741, 0.0356, 0.75, 0.03571, 0.7499, 0.02447, 0.7945, 0.0355, 0.7946, 0.05353, 0.7742, 0.05363, 0.7741, 0.0356, 0.7945, 0.02827, 0.7945, 0.02426, 0.7741, 0.02436, 0.7741, 0.02837, 0.7947, 0.06076, 0.7946, 0.04452, 0.7742, 0.04461, 0.7742, 0.06086, 0.7946, 0.05353, 0.7947, 0.06477, 0.7743, 0.06487, 0.7742, 0.05363, 0.7945, 0.02426, 0.7945, 0.0355, 0.7741, 0.0356, 0.7741, 0.02436, 0.7946, 0.04452, 0.7945, 0.02827, 0.7741, 0.02837, 0.7742, 0.04461, 0.7332, 0.7449, 0.7282, 0.7443, 0.718, 0.7563, 0.7215, 0.76, 0.7742, 0.04461, 0.7741, 0.02837, 0.7499, 0.02849, 0.75, 0.04473, 0.7743, 0.06487, 0.7742, 0.06086, 0.7501, 0.06097, 0.7501, 0.06498, 0.7741, 0.0356, 0.7742, 0.05363, 0.7501, 0.05374, 0.75, 0.03571, 0.7741, 0.02837, 0.7741, 0.02436, 0.7499, 0.02447, 0.7499, 0.02849, 0.7742, 0.06086, 0.7742, 0.04461, 0.75, 0.04473, 0.7501, 0.06097, 0.7742, 0.05363, 0.7743, 0.06487, 0.7501, 0.06498, 0.7501, 0.05374, 0.7223, 0.7609, 0.7215, 0.76, 0.6948, 0.7744, 0.6945, 0.7758, 0.731, 0.7447, 0.7345, 0.7451, 0.7223, 0.7609, 0.7199, 0.7583, 0.7219, 0.7435, 0.7254, 0.744, 0.7161, 0.7542, 0.7137, 0.7517, 0.7282, 0.7443, 0.7232, 0.7437, 0.7145, 0.7526, 0.718, 0.7563, 0.7345, 0.7451, 0.7332, 0.7449, 0.7215, 0.76, 0.7223, 0.7609, 0.7254, 0.744, 0.731, 0.7447, 0.7199, 0.7583, 0.7161, 0.7542, 0.7232, 0.7437, 0.7219, 0.7435, 0.7137, 0.7517, 0.7145, 0.7526, 0.6953, 0.772, 0.6945, 0.7758, 0.629, 0.7694, 0.6289, 0.7655, 0.7161, 0.7542, 0.7199, 0.7583, 0.6953, 0.772, 0.6967, 0.7658, 0.7145, 0.7526, 0.7137, 0.7517, 0.6976, 0.7619, 0.6973, 0.7633, 0.7215, 0.76, 0.718, 0.7563, 0.696, 0.7689, 0.6948, 0.7744, 0.7199, 0.7583, 0.7223, 0.7609, 0.6945, 0.7758, 0.6953, 0.772, 0.7137, 0.7517, 0.7161, 0.7542, 0.6967, 0.7658, 0.6976, 0.7619, 0.718, 0.7563, 0.7145, 0.7526, 0.6973, 0.7633, 0.696, 0.7689, 0.6285, 0.7566, 0.6285, 0.7552, 0.5498, 0.7579, 0.5499, 0.7594, 0.6976, 0.7619, 0.6967, 0.7658, 0.6286, 0.7591, 0.6285, 0.7552, 0.696, 0.7689, 0.6973, 0.7633, 0.6285, 0.7566, 0.6287, 0.7623, 0.6945, 0.7758, 0.6948, 0.7744, 0.6289, 0.768, 0.629, 0.7694, 0.6967, 0.7658, 0.6953, 0.772, 0.6289, 0.7655, 0.6286, 0.7591, 0.6973, 0.7633, 0.6976, 0.7619, 0.6285, 0.7552, 0.6285, 0.7566, 0.6948, 0.7744, 0.696, 0.7689, 0.6287, 0.7623, 0.6289, 0.768, 0.5504, 0.7722, 0.5503, 0.7708, 0.4276, 0.7601, 0.4274, 0.7615, 0.6289, 0.768, 0.6287, 0.7623, 0.5501, 0.7651, 0.5503, 0.7708, 0.6289, 0.7655, 0.629, 0.7694, 0.5504, 0.7722, 0.5502, 0.7682, 0.6285, 0.7552, 0.6286, 0.7591, 0.55, 0.7619, 0.5498, 0.7579, 0.6287, 0.7623, 0.6285, 0.7566, 0.5499, 0.7594, 0.5501, 0.7651, 0.629, 0.7694, 0.6289, 0.768, 0.5503, 0.7708, 0.5504, 0.7722, 0.6286, 0.7591, 0.6289, 0.7655, 0.5502, 0.7682, 0.55, 0.7619, 0.5017, 0.1911, 0.5074, 0.1911, 0.5087, 0.1616, 0.4979, 0.1616, 0.55, 0.7619, 0.5502, 0.7682, 0.428, 0.7574, 0.4288, 0.7507, 0.5499, 0.7594, 0.5498, 0.7579, 0.4294, 0.7466, 0.4292, 0.7481, 0.5503, 0.7708, 0.5501, 0.7651, 0.4284, 0.7541, 0.4276, 0.7601, 0.5502, 0.7682, 0.5504, 0.7722, 0.4274, 0.7615, 0.428, 0.7574, 0.5498, 0.7579, 0.55, 0.7619, 0.4288, 0.7507, 0.4294, 0.7466, 0.5501, 0.7651, 0.5499, 0.7594, 0.4292, 0.7481, 0.4284, 0.7541, 0.5147, 0.1616, 0.5027, 0.1616, 0.5027, 0.1294, 0.5148, 0.1295, 0.5042, 0.1911, 0.5003, 0.1911, 0.4952, 0.1616, 0.5027, 0.1616, 0.5144, 0.1911, 0.5105, 0.1911, 0.5147, 0.1616, 0.5222, 0.1616, 0.5074, 0.1911, 0.513, 0.1911, 0.5196, 0.1616, 0.5087, 0.1616, 0.5003, 0.1911, 0.5017, 0.1911, 0.4979, 0.1616, 0.4952, 0.1616, 0.5105, 0.1911, 0.5042, 0.1911, 0.5027, 0.1616, 0.5147, 0.1616, 0.513, 0.1911, 0.5144, 0.1911, 0.5222, 0.1616, 0.5196, 0.1616, 0.5088, 0.1294, 0.5196, 0.1295, 0.5157, 0.1201, 0.5088, 0.1201, 0.5196, 0.1616, 0.5222, 0.1616, 0.5223, 0.1295, 0.5196, 0.1295, 0.4979, 0.1616, 0.5087, 0.1616, 0.5088, 0.1294, 0.4979, 0.1294, 0.5027, 0.1616, 0.4952, 0.1616, 0.4952, 0.1294, 0.5027, 0.1294, 0.5222, 0.1616, 0.5147, 0.1616, 0.5148, 0.1295, 0.5223, 0.1295, 0.5087, 0.1616, 0.5196, 0.1616, 0.5196, 0.1295, 0.5088, 0.1294, 0.4952, 0.1616, 0.4979, 0.1616, 0.4979, 0.1294, 0.4952, 0.1294, 0.5088, 0.1201, 0.5157, 0.1201, 0.5175, 0.1201, 0.5126, 0.1201, 0.5049, 0.1201, 0.5001, 0.1201, 0.5018, 0.1201, 0.4952, 0.1294, 0.4979, 0.1294, 0.5018, 0.1201, 0.5001, 0.1201, 0.5148, 0.1295, 0.5027, 0.1294, 0.5049, 0.1201, 0.5126, 0.1201, 0.5196, 0.1295, 0.5223, 0.1295, 0.5175, 0.1201, 0.5157, 0.1201, 0.4979, 0.1294, 0.5088, 0.1294, 0.5088, 0.1201, 0.5018, 0.1201, 0.5027, 0.1294, 0.4952, 0.1294, 0.5001, 0.1201, 0.5049, 0.1201, 0.5223, 0.1295, 0.5148, 0.1295, 0.5126, 0.1201, 0.5175, 0.1201, 0.4893, 0.7403, 0.5423, 0.7403, 0.5423, 0.6731, 0.4893, 0.6731, 0.5423, 0.7403, 0.4893, 0.7403, 0.4896, 0.7569, 0.5401, 0.7771, 0.5423, 0.7403, 0.5401, 0.7771, 0.5978, 0.7875, 0.5999, 0.7633, 0.5999, 0.7633, 0.5978, 0.7875, 0.6937, 0.7722, 0.6805, 0.761, 0.5423, 0.7403, 0.5999, 0.7633, 0.5883, 0.7353, 0.5621, 0.726, 0.5621, 0.726, 0.5883, 0.7353, 0.6845, 0.7174, 0.6824, 0.7044, 0.4893, 0.7403, 0.4893, 0.6731, 0.5423, 0.6731, 0.5423, 0.7403, 0.5423, 0.7403, 0.5401, 0.7771, 0.4896, 0.7569, 0.4893, 0.7403, 0.5423, 0.7403, 0.5999, 0.7633, 0.5978, 0.7875, 0.5401, 0.7771, 0.5999, 0.7633, 0.6805, 0.761, 0.6937, 0.7722, 0.5978, 0.7875, 0.5423, 0.7403, 0.5621, 0.726, 0.5883, 0.7353, 0.5999, 0.7633, 0.5621, 0.726, 0.6824, 0.7044, 0.6845, 0.7174, 0.5883, 0.7353, 0.6805, 0.761, 0.6805, 0.761, 0.5999, 0.7633, 0.5999, 0.7633, 0.4893, 0.7403, 0.4893, 0.7403, 0.4896, 0.7569, 0.4896, 0.7569, 0.5999, 0.7633, 0.5999, 0.7633, 0.5883, 0.7353, 0.5883, 0.7353, 0.4893, 0.6731, 0.4893, 0.6731, 0.4893, 0.7403, 0.4893, 0.7403, 0.5621, 0.726, 0.5621, 0.726, 0.5423, 0.7403, 0.5423, 0.7403, 0.5401, 0.7771, 0.5401, 0.7771, 0.5978, 0.7875, 0.5978, 0.7875, 0.6845, 0.7174, 0.6845, 0.7174, 0.6824, 0.7044, 0.6824, 0.7044, 0.5423, 0.7403, 0.5423, 0.7403, 0.5423, 0.6731, 0.5423, 0.6731, 0.5883, 0.7353, 0.5883, 0.7353, 0.6845, 0.7174, 0.6845, 0.7174, 0.6937, 0.7722, 0.6937, 0.7722, 0.6805, 0.761, 0.6805, 0.761, 0.5423, 0.6731, 0.5423, 0.6731, 0.4893, 0.6731, 0.4893, 0.6731, 0.6824, 0.7044, 0.6824, 0.7044, 0.5621, 0.726, 0.5621, 0.726, 0.5978, 0.7875, 0.5978, 0.7875, 0.6937, 0.7722, 0.6937, 0.7722, 0.4896, 0.7569, 0.4896, 0.7569, 0.5401, 0.7771, 0.5401, 0.7771, 0.4144, 0.4068, 0.4144, 0.4068, 0.495, 0.2993, 0.495, 0.2993, 0.495, 0.2993, 0.495, 0.2993, 0.6293, 0.2952, 0.6293, 0.2952, 0.6293, 0.2952, 0.6293, 0.2952, 0.7162, 0.3977, 0.7162, 0.3977, 0.7162, 0.3977, 0.7162, 0.3977, 0.6903, 0.5296, 0.6903, 0.5296, 0.6903, 0.5296, 0.6903, 0.5296, 0.571, 0.5915, 0.571, 0.5915, 0.5251, 0.6517, 0.4774, 0.7154, 0.4974, 0.7924, 0.5701, 0.8248, 0.6408, 0.7881, 0.6561, 0.71, 0.6047, 0.6493, 0.571, 0.5915, 0.571, 0.5915, 0.4482, 0.5369, 0.4482, 0.5369, 0.4482, 0.5369, 0.4482, 0.5369, 0.4144, 0.4068, 0.4144, 0.4068, 0.4144, 0.4068, 0.495, 0.2993, 0.6293, 0.2952, 0.7162, 0.3977, 0.6903, 0.5296, 0.571, 0.5915, 0.4482, 0.5369, 0.1919, 0.03903, 0.1919, 0.6538, 0.2764, 0.6538, 0.2764, 0.03903, 0.2764, 0.03903, 0.2764, 0.6538, 0.3415, 0.6538, 0.3415, 0.03903, 0.3415, 0.03903, 0.3415, 0.6538, 0.3723, 0.6538, 0.3723, 0.03903, 0.3723, 0.03903, 0.3723, 0.6538, 0.3618, 0.6538, 0.3618, 0.03903, 0.3618, 0.03903, 0.3618, 0.6538, 0.3124, 0.6538, 0.3124, 0.03903, 0.3124, 0.03903, 0.3124, 0.6538, 0.2354, 0.6538, 0.2354, 0.03903, 0.2354, 0.03903, 0.2354, 0.6538, 0.1485, 0.6538, 0.1485, 0.03903, 0.1485, 0.03903, 0.1485, 0.6538, 0.07146, 0.6538, 0.07146, 0.03903, 0.07146, 0.03903, 0.07146, 0.6538, 0.02206, 0.6538, 0.02206, 0.03903, 0.02206, 0.03903, 0.02206, 0.6538, 0.01158, 0.6538, 0.01158, 0.03903, 0.01158, 0.03903, 0.01158, 0.6538, 0.04242, 0.6538, 0.04242, 0.03903, 0.3124, 0.6538, 0.3618, 0.6538, 0.2842, 0.7139, 0.2573, 0.7139, 0.04242, 0.03903, 0.04242, 0.6538, 0.1075, 0.6538, 0.1075, 0.03903, 0.1075, 0.03903, 0.1075, 0.6538, 0.1919, 0.6538, 0.1919, 0.03903, 0.3415, 0.03903, 0.3723, 0.03903, 0.3352, 0.01099, 0.3107, 0.01099, 0.1919, 0.01099, 0.259, 0.01099, 0.3107, 0.01099, 0.3352, 0.01099, 0.3268, 0.01099, 0.2876, 0.01099, 0.2265, 0.01099, 0.1574, 0.01099, 0.09626, 0.01099, 0.05703, 0.01099, 0.04871, 0.01099, 0.0732, 0.01099, 0.1249, 0.01099, 0.1485, 0.03903, 0.07146, 0.03903, 0.09626, 0.01099, 0.1574, 0.01099, 0.1919, 0.03903, 0.2764, 0.03903, 0.259, 0.01099, 0.1919, 0.01099, 0.1075, 0.03903, 0.1919, 0.03903, 0.1919, 0.01099, 0.1249, 0.01099, 0.3124, 0.03903, 0.2354, 0.03903, 0.2265, 0.01099, 0.2876, 0.01099, 0.01158, 0.03903, 0.04242, 0.03903, 0.0732, 0.01099, 0.04871, 0.01099, 0.3723, 0.03903, 0.3618, 0.03903, 0.3268, 0.01099, 0.3352, 0.01099, 0.07146, 0.03903, 0.02206, 0.03903, 0.05703, 0.01099, 0.09626, 0.01099, 0.2764, 0.03903, 0.3415, 0.03903, 0.3107, 0.01099, 0.259, 0.01099, 0.2354, 0.03903, 0.1485, 0.03903, 0.1574, 0.01099, 0.2265, 0.01099, 0.04242, 0.03903, 0.1075, 0.03903, 0.1249, 0.01099, 0.0732, 0.01099, 0.3618, 0.03903, 0.3124, 0.03903, 0.2876, 0.01099, 0.3268, 0.01099, 0.02206, 0.03903, 0.01158, 0.03903, 0.04871, 0.01099, 0.05703, 0.01099, 0.2731, 0.7139, 0.2378, 0.7139, 0.2378, 0.778, 0.2731, 0.778, 0.01158, 0.6538, 0.02206, 0.6538, 0.09971, 0.7139, 0.09401, 0.7139, 0.3723, 0.6538, 0.3415, 0.6538, 0.2731, 0.7139, 0.2899, 0.7139, 0.07146, 0.6538, 0.1485, 0.6538, 0.1683, 0.7139, 0.1265, 0.7139, 0.2764, 0.6538, 0.1919, 0.6538, 0.1919, 0.7139, 0.2378, 0.7139, 0.1919, 0.6538, 0.1075, 0.6538, 0.1461, 0.7139, 0.1919, 0.7139, 0.2354, 0.6538, 0.3124, 0.6538, 0.2573, 0.7139, 0.2155, 0.7139, 0.04242, 0.6538, 0.01158, 0.6538, 0.09401, 0.7139, 0.1108, 0.7139, 0.3618, 0.6538, 0.3723, 0.6538, 0.2899, 0.7139, 0.2842, 0.7139, 0.02206, 0.6538, 0.07146, 0.6538, 0.1265, 0.7139, 0.09971, 0.7139, 0.3415, 0.6538, 0.2764, 0.6538, 0.2378, 0.7139, 0.2731, 0.7139, 0.1485, 0.6538, 0.2354, 0.6538, 0.2155, 0.7139, 0.1683, 0.7139, 0.1075, 0.6538, 0.04242, 0.6538, 0.1108, 0.7139, 0.1461, 0.7139, 0.1919, 0.778, 0.1461, 0.778, 0.1676, 0.81, 0.1919, 0.81, 0.09401, 0.7139, 0.09971, 0.7139, 0.09971, 0.778, 0.09401, 0.778, 0.2899, 0.7139, 0.2731, 0.7139, 0.2731, 0.778, 0.2899, 0.778, 0.1108, 0.7139, 0.09401, 0.7139, 0.09401, 0.778, 0.1108, 0.778, 0.2842, 0.7139, 0.2899, 0.7139, 0.2899, 0.778, 0.2842, 0.778, 0.1461, 0.7139, 0.1108, 0.7139, 0.1108, 0.778, 0.1461, 0.778, 0.2573, 0.7139, 0.2842, 0.7139, 0.2842, 0.778, 0.2573, 0.778, 0.1919, 0.7139, 0.1461, 0.7139, 0.1461, 0.778, 0.1919, 0.778, 0.2155, 0.7139, 0.2573, 0.7139, 0.2573, 0.778, 0.2155, 0.778, 0.1683, 0.7139, 0.2155, 0.7139, 0.2155, 0.778, 0.1683, 0.778, 0.1265, 0.7139, 0.1683, 0.7139, 0.1683, 0.778, 0.1265, 0.778, 0.2378, 0.7139, 0.1919, 0.7139, 0.1919, 0.778, 0.2378, 0.778, 0.09971, 0.7139, 0.1265, 0.7139, 0.1265, 0.778, 0.09971, 0.778, 0.143, 0.81, 0.1572, 0.81, 0.1572, 0.8541, 0.143, 0.8541, 0.2155, 0.778, 0.2573, 0.778, 0.2266, 0.81, 0.2045, 0.81, 0.1683, 0.778, 0.2155, 0.778, 0.2045, 0.81, 0.1794, 0.81, 0.1265, 0.778, 0.1683, 0.778, 0.1794, 0.81, 0.1572, 0.81, 0.2378, 0.778, 0.1919, 0.778, 0.1919, 0.81, 0.2162, 0.81, 0.09971, 0.778, 0.1265, 0.778, 0.1572, 0.81, 0.143, 0.81, 0.2731, 0.778, 0.2378, 0.778, 0.2162, 0.81, 0.235, 0.81, 0.09401, 0.778, 0.09971, 0.778, 0.143, 0.81, 0.14, 0.81, 0.2899, 0.778, 0.2731, 0.778, 0.235, 0.81, 0.2439, 0.81, 0.1108, 0.778, 0.09401, 0.778, 0.14, 0.81, 0.1489, 0.81, 0.2842, 0.778, 0.2899, 0.778, 0.2439, 0.81, 0.2409, 0.81, 0.1461, 0.778, 0.1108, 0.778, 0.1489, 0.81, 0.1676, 0.81, 0.2573, 0.778, 0.2842, 0.778, 0.2409, 0.81, 0.2266, 0.81, 0.07509, 0.9031, 0.05792, 0.9073, 0.04074, 0.9031, 0.0275, 0.8914, 0.02123, 0.8749, 0.02336, 0.8574, 0.03341, 0.8429, 0.04907, 0.8348, 0.06676, 0.8348, 0.08243, 0.8429, 0.09248, 0.8574, 0.09461, 0.8749, 0.08833, 0.8914, 0.235, 0.81, 0.2162, 0.81, 0.2162, 0.8541, 0.235, 0.8541, 0.14, 0.81, 0.143, 0.81, 0.143, 0.8541, 0.14, 0.8541, 0.2439, 0.81, 0.235, 0.81, 0.235, 0.8541, 0.2439, 0.8541, 0.1489, 0.81, 0.14, 0.81, 0.14, 0.8541, 0.1489, 0.8541, 0.2409, 0.81, 0.2439, 0.81, 0.2439, 0.8541, 0.2409, 0.8541, 0.1676, 0.81, 0.1489, 0.81, 0.1489, 0.8541, 0.1676, 0.8541, 0.2266, 0.81, 0.2409, 0.81, 0.2409, 0.8541, 0.2266, 0.8541, 0.1919, 0.81, 0.1676, 0.81, 0.1676, 0.8541, 0.1919, 0.8541, 0.2045, 0.81, 0.2266, 0.81, 0.2266, 0.8541, 0.2045, 0.8541, 0.1794, 0.81, 0.2045, 0.81, 0.2045, 0.8541, 0.1794, 0.8541, 0.1572, 0.81, 0.1794, 0.81, 0.1794, 0.8541, 0.1572, 0.8541, 0.2162, 0.81, 0.1919, 0.81, 0.1919, 0.8541, 0.2162, 0.8541, 0.7467, 0.3341, 0.7501, 0.6658, 0.9944, 0.6639, 0.9983, 0.3322, 0.7501, 0.6658, 0.8295, 0.7573, 0.9178, 0.757, 0.9944, 0.6639, 0.7467, 0.3341, 0.9983, 0.3322, 0.9944, 0.6639, 0.7501, 0.6658, 0.7501, 0.6658, 0.9944, 0.6639, 0.9178, 0.757, 0.8295, 0.7573, 0.9944, 0.6639, 0.9178, 0.757, 0.9178, 0.757, 0.9944, 0.6639, 0.7467, 0.3341, 0.9983, 0.3322, 0.9983, 0.3322, 0.7467, 0.3341, 0.8295, 0.7573, 0.7501, 0.6658, 0.7501, 0.6658, 0.8295, 0.7573, 0.9178, 0.757, 0.8295, 0.7573, 0.8295, 0.7573, 0.9178, 0.757, 0.9983, 0.3322, 0.9944, 0.6639, 0.9944, 0.6639, 0.9983, 0.3322, 0.7501, 0.6658, 0.7467, 0.3341, 0.7467, 0.3341, 0.7501, 0.6658])
me_cylinder_001.materials.append(mat_material_002)
me_cylinder_001.materials.append(mat_material_003)
me_cylinder_001.use_remesh_preserve_volume = False
me_cylinder_001.use_remesh_preserve_attributes = False
me_cylinder_001.use_mirror_vertex_groups = False
me_cylinder_001.update()

# ---- objects
ob_cylinder = bpy.data.objects.new('Cylinder', me_cylinder_001)

# ---- transforms, parenting, visibility, modifiers, constraints
ob_cylinder.location = (-0.3897, 0.2818, 5.63)
ob_cylinder.rotation_euler = (-2.809e-05, 1.576, -2.796e-05)
ob_cylinder.scale = (0.1275, 0.1275, 0.1275)
ob_cylinder.lineart.crease_threshold = 0.0

# ---- collection membership
col_collection_1.objects.link(ob_cylinder)

# ---- scene / render settings (as saved in the file)
scene.frame_start = 1; scene.frame_end = 250; scene.frame_set(6)
scene.render.engine = 'BLENDER_EEVEE_NEXT'
scene.render.resolution_percentage = 50
scene.render.dither_intensity = 0.0
scene.cycles.use_denoising = False
scene.cycles.samples = 128
scene.cycles.sampling_pattern = 'TABULATED_SOBOL'
scene.cycles.use_adaptive_sampling = False
scene.cycles.use_light_tree = False
scene.cycles.blur_glossy = 0.0
scene.cycles.sample_clamp_indirect = 0.0
scene.view_settings.view_transform = 'Standard'
bpy.context.view_layer.update()

# ---- added for rendering (the .blend has no active camera and no usable light): camera, sun
cam_auto = bpy.data.cameras.new('AutoCamera')
cam_auto.lens = 50.0
cam_auto.sensor_width = 36.0
cam_auto.clip_end = 1000.0
ob_auto_camera = bpy.data.objects.new('AutoCamera', cam_auto)
scene.collection.objects.link(ob_auto_camera)
ob_auto_camera.location = (6.8492, -8.08256, 8.61356)
ob_auto_camera.rotation_euler = (1.09748, -7.21219e-08, 0.694738)
scene.camera = ob_auto_camera
light_auto_sun = bpy.data.lights.new('AutoSun', 'SUN')
light_auto_sun.energy = 3.0
light_auto_sun.angle = 0.0523599
ob_auto_sun = bpy.data.objects.new('AutoSun', light_auto_sun)
scene.collection.objects.link(ob_auto_sun)
ob_auto_sun.rotation_euler = (0.872665, 0.174533, 0.523599)
bpy.context.view_layer.update()
